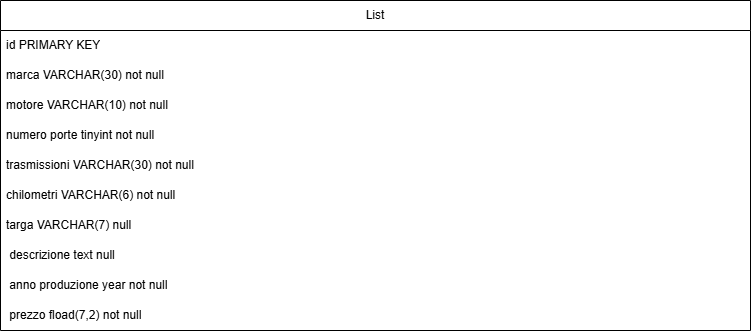

The diagram above was exported from draw.io. Its source (the exported page's mxGraphModel, read from the mxfile embedded in the PNG):
<mxGraphModel dx="1426" dy="791" grid="1" gridSize="10" guides="1" tooltips="1" connect="1" arrows="1" fold="1" page="1" pageScale="1" pageWidth="827" pageHeight="1169" math="0" shadow="0">
  <root>
    <mxCell id="0" />
    <mxCell id="1" parent="0" />
    <mxCell id="vxQb-eesWJUQAnBDF7M3-3" value="List" style="swimlane;fontStyle=0;childLayout=stackLayout;horizontal=1;startSize=30;horizontalStack=0;resizeParent=1;resizeParentMax=0;resizeLast=0;collapsible=1;marginBottom=0;whiteSpace=wrap;html=1;" vertex="1" parent="1">
      <mxGeometry x="30" y="110" width="750" height="330" as="geometry" />
    </mxCell>
    <mxCell id="vxQb-eesWJUQAnBDF7M3-5" value="id PRIMARY KEY" style="text;strokeColor=none;fillColor=none;align=left;verticalAlign=middle;spacingLeft=4;spacingRight=4;overflow=hidden;points=[[0,0.5],[1,0.5]];portConstraint=eastwest;rotatable=0;whiteSpace=wrap;html=1;" vertex="1" parent="vxQb-eesWJUQAnBDF7M3-3">
      <mxGeometry y="30" width="750" height="30" as="geometry" />
    </mxCell>
    <mxCell id="vxQb-eesWJUQAnBDF7M3-6" value="marca VARCHAR(30) not null" style="text;strokeColor=none;fillColor=none;align=left;verticalAlign=middle;spacingLeft=4;spacingRight=4;overflow=hidden;points=[[0,0.5],[1,0.5]];portConstraint=eastwest;rotatable=0;whiteSpace=wrap;html=1;" vertex="1" parent="vxQb-eesWJUQAnBDF7M3-3">
      <mxGeometry y="60" width="750" height="30" as="geometry" />
    </mxCell>
    <mxCell id="vxQb-eesWJUQAnBDF7M3-7" value="motore VARCHAR(10) not null" style="text;strokeColor=none;fillColor=none;align=left;verticalAlign=middle;spacingLeft=4;spacingRight=4;overflow=hidden;points=[[0,0.5],[1,0.5]];portConstraint=eastwest;rotatable=0;whiteSpace=wrap;html=1;" vertex="1" parent="vxQb-eesWJUQAnBDF7M3-3">
      <mxGeometry y="90" width="750" height="30" as="geometry" />
    </mxCell>
    <mxCell id="vxQb-eesWJUQAnBDF7M3-8" value="numero porte tinyint not null" style="text;strokeColor=none;fillColor=none;align=left;verticalAlign=middle;spacingLeft=4;spacingRight=4;overflow=hidden;points=[[0,0.5],[1,0.5]];portConstraint=eastwest;rotatable=0;whiteSpace=wrap;html=1;" vertex="1" parent="vxQb-eesWJUQAnBDF7M3-3">
      <mxGeometry y="120" width="750" height="30" as="geometry" />
    </mxCell>
    <mxCell id="vxQb-eesWJUQAnBDF7M3-9" value="trasmissioni VARCHAR(30) not null" style="text;strokeColor=none;fillColor=none;align=left;verticalAlign=middle;spacingLeft=4;spacingRight=4;overflow=hidden;points=[[0,0.5],[1,0.5]];portConstraint=eastwest;rotatable=0;whiteSpace=wrap;html=1;" vertex="1" parent="vxQb-eesWJUQAnBDF7M3-3">
      <mxGeometry y="150" width="750" height="30" as="geometry" />
    </mxCell>
    <mxCell id="vxQb-eesWJUQAnBDF7M3-10" value="chilometri VARCHAR(6) not null" style="text;strokeColor=none;fillColor=none;align=left;verticalAlign=middle;spacingLeft=4;spacingRight=4;overflow=hidden;points=[[0,0.5],[1,0.5]];portConstraint=eastwest;rotatable=0;whiteSpace=wrap;html=1;" vertex="1" parent="vxQb-eesWJUQAnBDF7M3-3">
      <mxGeometry y="180" width="750" height="30" as="geometry" />
    </mxCell>
    <mxCell id="vxQb-eesWJUQAnBDF7M3-11" value="targa VARCHAR(7) null" style="text;strokeColor=none;fillColor=none;align=left;verticalAlign=middle;spacingLeft=4;spacingRight=4;overflow=hidden;points=[[0,0.5],[1,0.5]];portConstraint=eastwest;rotatable=0;whiteSpace=wrap;html=1;" vertex="1" parent="vxQb-eesWJUQAnBDF7M3-3">
      <mxGeometry y="210" width="750" height="30" as="geometry" />
    </mxCell>
    <mxCell id="vxQb-eesWJUQAnBDF7M3-20" value="&amp;nbsp;descrizione text null" style="text;strokeColor=none;fillColor=none;align=left;verticalAlign=middle;spacingLeft=4;spacingRight=4;overflow=hidden;points=[[0,0.5],[1,0.5]];portConstraint=eastwest;rotatable=0;whiteSpace=wrap;html=1;" vertex="1" parent="vxQb-eesWJUQAnBDF7M3-3">
      <mxGeometry y="240" width="750" height="30" as="geometry" />
    </mxCell>
    <mxCell id="vxQb-eesWJUQAnBDF7M3-21" value="&amp;nbsp;anno produzione year not null" style="text;strokeColor=none;fillColor=none;align=left;verticalAlign=middle;spacingLeft=4;spacingRight=4;overflow=hidden;points=[[0,0.5],[1,0.5]];portConstraint=eastwest;rotatable=0;whiteSpace=wrap;html=1;" vertex="1" parent="vxQb-eesWJUQAnBDF7M3-3">
      <mxGeometry y="270" width="750" height="30" as="geometry" />
    </mxCell>
    <mxCell id="vxQb-eesWJUQAnBDF7M3-22" value="&amp;nbsp;prezzo fload(7,2) not null" style="text;strokeColor=none;fillColor=none;align=left;verticalAlign=middle;spacingLeft=4;spacingRight=4;overflow=hidden;points=[[0,0.5],[1,0.5]];portConstraint=eastwest;rotatable=0;whiteSpace=wrap;html=1;" vertex="1" parent="vxQb-eesWJUQAnBDF7M3-3">
      <mxGeometry y="300" width="750" height="30" as="geometry" />
    </mxCell>
  </root>
</mxGraphModel>